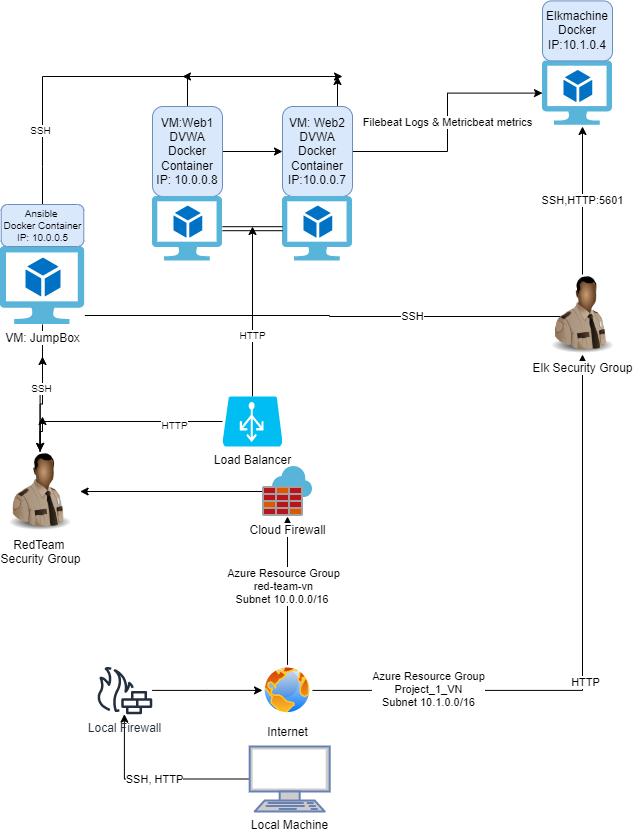

The diagram above was exported from draw.io. Its source (the exported page's mxGraphModel, read from the mxfile embedded in the PNG):
<mxGraphModel dx="1364" dy="750" grid="1" gridSize="10" guides="1" tooltips="1" connect="1" arrows="1" fold="1" page="1" pageScale="1" pageWidth="850" pageHeight="1100" background="none" math="0" shadow="0">
  <root>
    <mxCell id="0" />
    <mxCell id="1" parent="0" />
    <mxCell id="n0FUzIbFcYqc93q9hRJT-1" value="SSH, HTTP" style="edgeStyle=orthogonalEdgeStyle;rounded=0;orthogonalLoop=1;jettySize=auto;html=1;" parent="1" source="4EeNT2sclz_P9IOzGzjb-1" target="4EeNT2sclz_P9IOzGzjb-2" edge="1">
      <mxGeometry relative="1" as="geometry" />
    </mxCell>
    <mxCell id="4EeNT2sclz_P9IOzGzjb-1" value="&lt;font color=&quot;#000000&quot;&gt;Local Machine&lt;/font&gt;" style="fontColor=#0066CC;verticalAlign=top;verticalLabelPosition=bottom;labelPosition=center;align=center;html=1;outlineConnect=0;fillColor=#CCCCCC;strokeColor=#6881B3;gradientColor=none;gradientDirection=north;strokeWidth=2;shape=mxgraph.networks.terminal;" parent="1" vertex="1">
      <mxGeometry x="357.18" y="950" width="80" height="65" as="geometry" />
    </mxCell>
    <mxCell id="EbDXF8vJiu898-H5BFfb-3" value="" style="edgeStyle=orthogonalEdgeStyle;rounded=0;orthogonalLoop=1;jettySize=auto;html=1;" edge="1" parent="1" source="4EeNT2sclz_P9IOzGzjb-2" target="4EeNT2sclz_P9IOzGzjb-3">
      <mxGeometry relative="1" as="geometry" />
    </mxCell>
    <mxCell id="4EeNT2sclz_P9IOzGzjb-2" value="Local Firewall" style="sketch=0;outlineConnect=0;fontColor=#232F3E;gradientColor=none;fillColor=#232F3E;strokeColor=none;dashed=0;verticalLabelPosition=bottom;verticalAlign=top;align=center;html=1;fontSize=12;fontStyle=0;aspect=fixed;pointerEvents=1;shape=mxgraph.aws4.generic_firewall;" parent="1" vertex="1">
      <mxGeometry x="203.64" y="870" width="56.36" height="47.69" as="geometry" />
    </mxCell>
    <mxCell id="n0FUzIbFcYqc93q9hRJT-4" value="" style="edgeStyle=orthogonalEdgeStyle;rounded=0;orthogonalLoop=1;jettySize=auto;html=1;fontSize=10;" parent="1" source="4EeNT2sclz_P9IOzGzjb-3" target="4EeNT2sclz_P9IOzGzjb-4" edge="1">
      <mxGeometry relative="1" as="geometry" />
    </mxCell>
    <mxCell id="EbDXF8vJiu898-H5BFfb-2" value="Azure Resource Group&lt;br&gt;red-team-vn&lt;br&gt;Subnet 10.0.0.0/16&amp;nbsp;" style="edgeLabel;html=1;align=center;verticalAlign=middle;resizable=0;points=[];" vertex="1" connectable="0" parent="n0FUzIbFcYqc93q9hRJT-4">
      <mxGeometry x="-0.2273" y="2" relative="1" as="geometry">
        <mxPoint x="-3" y="-21" as="offset" />
      </mxGeometry>
    </mxCell>
    <mxCell id="UmP-gs912iMgcutP5yA6-7" value="" style="edgeStyle=orthogonalEdgeStyle;rounded=0;orthogonalLoop=1;jettySize=auto;html=1;entryX=0.5;entryY=1;entryDx=0;entryDy=0;" parent="1" source="4EeNT2sclz_P9IOzGzjb-3" target="UmP-gs912iMgcutP5yA6-5" edge="1">
      <mxGeometry relative="1" as="geometry">
        <mxPoint x="680" y="725" as="targetPoint" />
      </mxGeometry>
    </mxCell>
    <mxCell id="UmP-gs912iMgcutP5yA6-8" value="HTTP" style="edgeLabel;html=1;align=center;verticalAlign=middle;resizable=0;points=[];" parent="UmP-gs912iMgcutP5yA6-7" vertex="1" connectable="0">
      <mxGeometry x="-0.0814" y="-2" relative="1" as="geometry">
        <mxPoint as="offset" />
      </mxGeometry>
    </mxCell>
    <mxCell id="EbDXF8vJiu898-H5BFfb-12" value="Azure Resource Group&lt;br&gt;Project_1_VN&lt;br&gt;Subnet 10.1.0.0/16" style="edgeLabel;html=1;align=center;verticalAlign=middle;resizable=0;points=[];" vertex="1" connectable="0" parent="UmP-gs912iMgcutP5yA6-7">
      <mxGeometry x="-0.6165" y="1" relative="1" as="geometry">
        <mxPoint as="offset" />
      </mxGeometry>
    </mxCell>
    <mxCell id="4EeNT2sclz_P9IOzGzjb-3" value="Internet" style="aspect=fixed;perimeter=ellipsePerimeter;html=1;align=center;shadow=0;dashed=0;spacingTop=3;image;image=img/lib/active_directory/internet_globe.svg;" parent="1" vertex="1">
      <mxGeometry x="370" y="868.85" width="50" height="50" as="geometry" />
    </mxCell>
    <mxCell id="n0FUzIbFcYqc93q9hRJT-5" value="" style="edgeStyle=orthogonalEdgeStyle;rounded=0;orthogonalLoop=1;jettySize=auto;html=1;fontSize=10;fontColor=#000000;" parent="1" source="4EeNT2sclz_P9IOzGzjb-4" target="4EeNT2sclz_P9IOzGzjb-16" edge="1">
      <mxGeometry relative="1" as="geometry" />
    </mxCell>
    <mxCell id="4EeNT2sclz_P9IOzGzjb-4" value="Cloud Firewall" style="sketch=0;aspect=fixed;html=1;points=[];align=center;image;fontSize=12;image=img/lib/mscae/Azure_Firewall.svg;" parent="1" vertex="1">
      <mxGeometry x="370" y="670" width="50" height="50" as="geometry" />
    </mxCell>
    <mxCell id="n0FUzIbFcYqc93q9hRJT-30" value="" style="edgeStyle=orthogonalEdgeStyle;rounded=0;orthogonalLoop=1;jettySize=auto;html=1;fontSize=10;fontColor=#000000;" parent="1" source="4EeNT2sclz_P9IOzGzjb-11" edge="1">
      <mxGeometry relative="1" as="geometry">
        <mxPoint x="445" y="280" as="targetPoint" />
        <Array as="points">
          <mxPoint x="445" y="280" />
          <mxPoint x="445" y="280" />
        </Array>
      </mxGeometry>
    </mxCell>
    <mxCell id="UmP-gs912iMgcutP5yA6-14" value="Filebeat Logs &amp;amp; Metricbeat metrics" style="edgeStyle=orthogonalEdgeStyle;rounded=0;orthogonalLoop=1;jettySize=auto;html=1;" parent="1" source="4EeNT2sclz_P9IOzGzjb-11" target="UmP-gs912iMgcutP5yA6-1" edge="1">
      <mxGeometry relative="1" as="geometry">
        <mxPoint x="540" y="280" as="targetPoint" />
      </mxGeometry>
    </mxCell>
    <mxCell id="4EeNT2sclz_P9IOzGzjb-11" value="VM: Web2&lt;br&gt;DVWA&lt;br&gt;Docker Container&lt;br&gt;IP:10.0.0.7" style="rounded=1;whiteSpace=wrap;html=1;fillColor=#dae8fc;strokeColor=#6c8ebf;" parent="1" vertex="1">
      <mxGeometry x="390" y="310" width="70" height="90" as="geometry" />
    </mxCell>
    <mxCell id="n0FUzIbFcYqc93q9hRJT-14" style="edgeStyle=orthogonalEdgeStyle;rounded=0;orthogonalLoop=1;jettySize=auto;html=1;fontSize=10;fontColor=#000000;" parent="1" source="4EeNT2sclz_P9IOzGzjb-14" target="4EeNT2sclz_P9IOzGzjb-16" edge="1">
      <mxGeometry relative="1" as="geometry" />
    </mxCell>
    <mxCell id="n0FUzIbFcYqc93q9hRJT-20" value="HTTP" style="edgeLabel;html=1;align=center;verticalAlign=middle;resizable=0;points=[];fontSize=10;fontColor=#000000;" parent="n0FUzIbFcYqc93q9hRJT-14" vertex="1" connectable="0">
      <mxGeometry x="-0.5394" y="3" relative="1" as="geometry">
        <mxPoint as="offset" />
      </mxGeometry>
    </mxCell>
    <mxCell id="n0FUzIbFcYqc93q9hRJT-33" value="" style="edgeStyle=orthogonalEdgeStyle;rounded=0;orthogonalLoop=1;jettySize=auto;html=1;fontSize=10;fontColor=#000000;" parent="1" source="4EeNT2sclz_P9IOzGzjb-14" edge="1">
      <mxGeometry relative="1" as="geometry">
        <mxPoint x="360" y="430" as="targetPoint" />
      </mxGeometry>
    </mxCell>
    <mxCell id="n0FUzIbFcYqc93q9hRJT-34" value="HTTP" style="edgeLabel;html=1;align=center;verticalAlign=middle;resizable=0;points=[];fontSize=10;fontColor=#000000;" parent="n0FUzIbFcYqc93q9hRJT-33" vertex="1" connectable="0">
      <mxGeometry x="-0.275" y="1" relative="1" as="geometry">
        <mxPoint as="offset" />
      </mxGeometry>
    </mxCell>
    <mxCell id="4EeNT2sclz_P9IOzGzjb-14" value="Load Balancer" style="verticalLabelPosition=bottom;html=1;verticalAlign=top;align=center;strokeColor=none;fillColor=#00BEF2;shape=mxgraph.azure.azure_load_balancer;" parent="1" vertex="1">
      <mxGeometry x="330" y="600" width="60" height="50" as="geometry" />
    </mxCell>
    <mxCell id="n0FUzIbFcYqc93q9hRJT-11" style="edgeStyle=orthogonalEdgeStyle;rounded=0;orthogonalLoop=1;jettySize=auto;html=1;fontSize=10;fontColor=#000000;" parent="1" source="4EeNT2sclz_P9IOzGzjb-16" edge="1">
      <mxGeometry relative="1" as="geometry">
        <mxPoint x="150" y="620" as="targetPoint" />
      </mxGeometry>
    </mxCell>
    <mxCell id="n0FUzIbFcYqc93q9hRJT-21" style="edgeStyle=orthogonalEdgeStyle;rounded=0;orthogonalLoop=1;jettySize=auto;html=1;fontSize=10;fontColor=#000000;" parent="1" source="4EeNT2sclz_P9IOzGzjb-16" edge="1">
      <mxGeometry relative="1" as="geometry">
        <mxPoint x="150" y="560" as="targetPoint" />
      </mxGeometry>
    </mxCell>
    <mxCell id="4EeNT2sclz_P9IOzGzjb-16" value="RedTeam&amp;nbsp;&lt;br&gt;Security Group" style="image;html=1;image=img/lib/clip_art/people/Security_Man_Black_128x128.png" parent="1" vertex="1">
      <mxGeometry x="107.61" y="655" width="80" height="80" as="geometry" />
    </mxCell>
    <mxCell id="n0FUzIbFcYqc93q9hRJT-25" value="" style="edgeStyle=orthogonalEdgeStyle;rounded=0;orthogonalLoop=1;jettySize=auto;html=1;fontSize=10;fontColor=#000000;" parent="1" source="4EeNT2sclz_P9IOzGzjb-17" edge="1">
      <mxGeometry relative="1" as="geometry">
        <mxPoint x="290" y="280" as="targetPoint" />
        <Array as="points">
          <mxPoint x="295" y="280" />
        </Array>
      </mxGeometry>
    </mxCell>
    <mxCell id="UmP-gs912iMgcutP5yA6-12" value="" style="edgeStyle=orthogonalEdgeStyle;rounded=0;orthogonalLoop=1;jettySize=auto;html=1;" parent="1" source="4EeNT2sclz_P9IOzGzjb-17" target="4EeNT2sclz_P9IOzGzjb-11" edge="1">
      <mxGeometry relative="1" as="geometry" />
    </mxCell>
    <mxCell id="4EeNT2sclz_P9IOzGzjb-17" value="VM:Web1&lt;br&gt;DVWA&lt;br&gt;Docker Container&lt;br&gt;IP: 10.0.0.8&lt;br&gt;" style="rounded=1;whiteSpace=wrap;html=1;fillColor=#dae8fc;strokeColor=#6c8ebf;" parent="1" vertex="1">
      <mxGeometry x="260" y="310" width="70" height="90" as="geometry" />
    </mxCell>
    <mxCell id="n0FUzIbFcYqc93q9hRJT-16" value="SSH" style="edgeStyle=orthogonalEdgeStyle;rounded=0;orthogonalLoop=1;jettySize=auto;html=1;fontSize=10;fontColor=#000000;" parent="1" source="n0FUzIbFcYqc93q9hRJT-15" target="4EeNT2sclz_P9IOzGzjb-16" edge="1">
      <mxGeometry relative="1" as="geometry" />
    </mxCell>
    <mxCell id="UmP-gs912iMgcutP5yA6-4" value="" style="edgeStyle=orthogonalEdgeStyle;rounded=0;orthogonalLoop=1;jettySize=auto;html=1;" parent="1" source="n0FUzIbFcYqc93q9hRJT-15" edge="1">
      <mxGeometry relative="1" as="geometry">
        <mxPoint x="680" y="516" as="targetPoint" />
        <Array as="points">
          <mxPoint x="437" y="519" />
          <mxPoint x="437" y="520" />
          <mxPoint x="680" y="520" />
        </Array>
      </mxGeometry>
    </mxCell>
    <mxCell id="UmP-gs912iMgcutP5yA6-9" value="SSH" style="edgeLabel;html=1;align=center;verticalAlign=middle;resizable=0;points=[];" parent="UmP-gs912iMgcutP5yA6-4" vertex="1" connectable="0">
      <mxGeometry x="0.3334" y="1" relative="1" as="geometry">
        <mxPoint as="offset" />
      </mxGeometry>
    </mxCell>
    <mxCell id="n0FUzIbFcYqc93q9hRJT-15" value="VM: JumpBox" style="sketch=0;aspect=fixed;html=1;points=[];align=center;image;fontSize=12;image=img/lib/mscae/Virtual_Machine_2.svg;fontColor=#000000;" parent="1" vertex="1">
      <mxGeometry x="107.61" y="450" width="84.78" height="78" as="geometry" />
    </mxCell>
    <mxCell id="n0FUzIbFcYqc93q9hRJT-19" style="edgeStyle=orthogonalEdgeStyle;rounded=0;orthogonalLoop=1;jettySize=auto;html=1;fontSize=10;fontColor=#000000;" parent="1" source="n0FUzIbFcYqc93q9hRJT-17" edge="1">
      <mxGeometry relative="1" as="geometry">
        <mxPoint x="450" y="280" as="targetPoint" />
        <Array as="points">
          <mxPoint x="150" y="370" />
          <mxPoint x="150" y="370" />
        </Array>
      </mxGeometry>
    </mxCell>
    <mxCell id="n0FUzIbFcYqc93q9hRJT-31" value="SSH" style="edgeLabel;html=1;align=center;verticalAlign=middle;resizable=0;points=[];fontSize=10;fontColor=#000000;" parent="n0FUzIbFcYqc93q9hRJT-19" vertex="1" connectable="0">
      <mxGeometry x="-0.6507" y="3" relative="1" as="geometry">
        <mxPoint as="offset" />
      </mxGeometry>
    </mxCell>
    <mxCell id="n0FUzIbFcYqc93q9hRJT-17" value="Ansible&amp;nbsp;&lt;br&gt;Docker Container&lt;br&gt;IP: 10.0.0.5" style="rounded=1;whiteSpace=wrap;html=1;fontSize=10;fillColor=#dae8fc;strokeColor=#6c8ebf;" parent="1" vertex="1">
      <mxGeometry x="108.69" y="408" width="82.61" height="42" as="geometry" />
    </mxCell>
    <mxCell id="n0FUzIbFcYqc93q9hRJT-22" value="" style="sketch=0;aspect=fixed;html=1;points=[];align=center;image;fontSize=12;image=img/lib/mscae/Virtual_Machine_2.svg;fontColor=#000000;" parent="1" vertex="1">
      <mxGeometry x="390" y="400" width="70" height="64.4" as="geometry" />
    </mxCell>
    <mxCell id="n0FUzIbFcYqc93q9hRJT-23" value="" style="sketch=0;aspect=fixed;html=1;points=[];align=center;image;fontSize=12;image=img/lib/mscae/Virtual_Machine_2.svg;fontColor=#000000;" parent="1" vertex="1">
      <mxGeometry x="260" y="400" width="70" height="64.4" as="geometry" />
    </mxCell>
    <mxCell id="n0FUzIbFcYqc93q9hRJT-37" value="" style="shape=link;html=1;rounded=0;fontSize=10;fontColor=#000000;" parent="1" source="n0FUzIbFcYqc93q9hRJT-23" target="n0FUzIbFcYqc93q9hRJT-22" edge="1">
      <mxGeometry width="100" relative="1" as="geometry">
        <mxPoint x="340" y="432" as="sourcePoint" />
        <mxPoint x="380" y="432" as="targetPoint" />
        <Array as="points" />
      </mxGeometry>
    </mxCell>
    <mxCell id="UmP-gs912iMgcutP5yA6-1" value="" style="sketch=0;aspect=fixed;html=1;points=[];align=center;image;fontSize=12;image=img/lib/mscae/Virtual_Machine_2.svg;fontColor=#000000;" parent="1" vertex="1">
      <mxGeometry x="650" y="264.4" width="70" height="64.4" as="geometry" />
    </mxCell>
    <mxCell id="UmP-gs912iMgcutP5yA6-2" value="Elkmachine&lt;br&gt;Docker&lt;br&gt;IP:10.1.0.4" style="rounded=1;whiteSpace=wrap;html=1;fillColor=#dae8fc;strokeColor=#6c8ebf;" parent="1" vertex="1">
      <mxGeometry x="650" y="204.4" width="70" height="60" as="geometry" />
    </mxCell>
    <mxCell id="UmP-gs912iMgcutP5yA6-11" value="SSH,HTTP:5601" style="edgeStyle=orthogonalEdgeStyle;rounded=0;orthogonalLoop=1;jettySize=auto;html=1;" parent="1" source="UmP-gs912iMgcutP5yA6-5" edge="1">
      <mxGeometry relative="1" as="geometry">
        <mxPoint x="690" y="330" as="targetPoint" />
        <Array as="points">
          <mxPoint x="690" y="400" />
          <mxPoint x="690" y="400" />
        </Array>
      </mxGeometry>
    </mxCell>
    <mxCell id="UmP-gs912iMgcutP5yA6-5" value="Elk Security Group" style="image;html=1;image=img/lib/clip_art/people/Security_Man_Black_128x128.png" parent="1" vertex="1">
      <mxGeometry x="650" y="478" width="80" height="80" as="geometry" />
    </mxCell>
    <mxCell id="EbDXF8vJiu898-H5BFfb-8" value="" style="whiteSpace=wrap;html=1;aspect=fixed;strokeColor=none;" vertex="1" parent="1">
      <mxGeometry x="160" y="315" width="80" height="80" as="geometry" />
    </mxCell>
  </root>
</mxGraphModel>